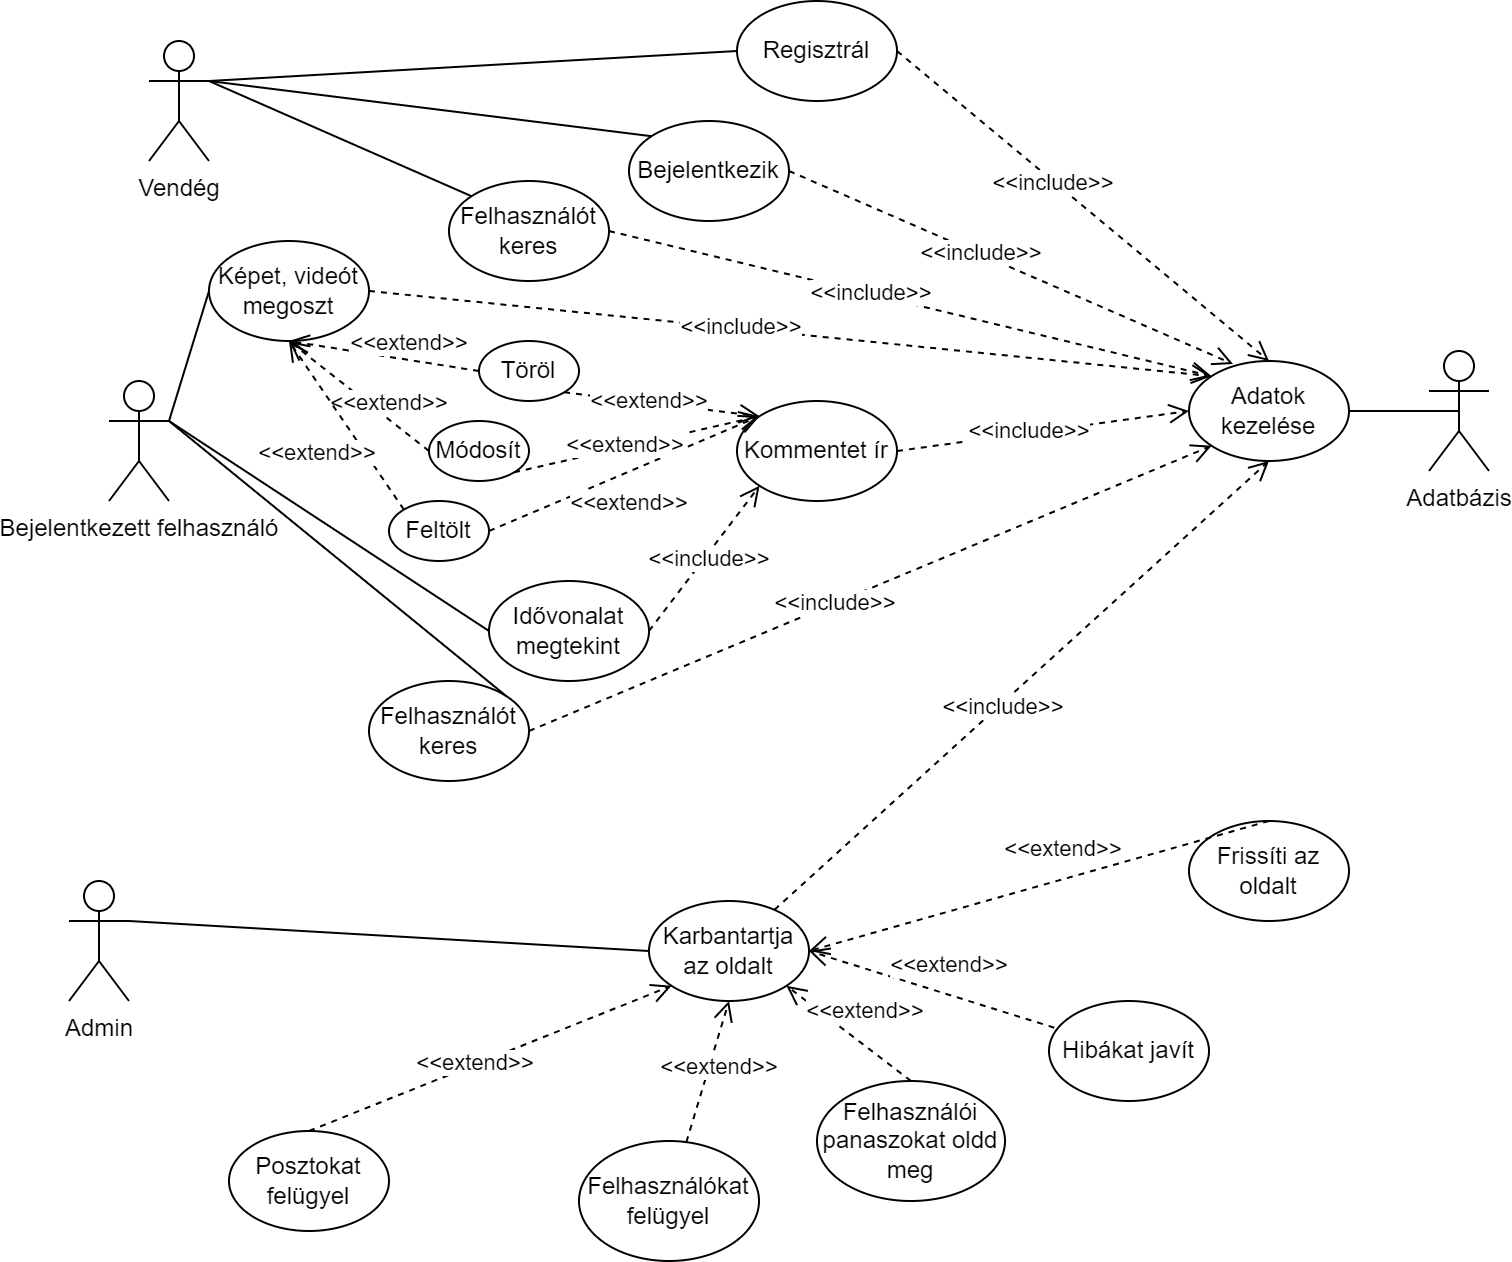

The diagram above was exported from draw.io. Its source (the exported page's mxGraphModel, read from the mxfile embedded in the PNG):
<mxGraphModel dx="823" dy="459" grid="1" gridSize="10" guides="1" tooltips="1" connect="1" arrows="1" fold="1" page="1" pageScale="1" pageWidth="827" pageHeight="1169" math="0" shadow="0">
  <root>
    <mxCell id="0" />
    <mxCell id="1" parent="0" />
    <mxCell id="VfjO3Ky_U-TvY5k8d08S-1" value="Vendég" style="shape=umlActor;verticalLabelPosition=bottom;verticalAlign=top;html=1;" vertex="1" parent="1">
      <mxGeometry x="80" y="40" width="30" height="60" as="geometry" />
    </mxCell>
    <mxCell id="VfjO3Ky_U-TvY5k8d08S-4" value="Bejelentkezett felhasználó" style="shape=umlActor;verticalLabelPosition=bottom;verticalAlign=top;html=1;" vertex="1" parent="1">
      <mxGeometry x="60" y="210" width="30" height="60" as="geometry" />
    </mxCell>
    <mxCell id="VfjO3Ky_U-TvY5k8d08S-6" value="Admin" style="shape=umlActor;verticalLabelPosition=bottom;verticalAlign=top;html=1;" vertex="1" parent="1">
      <mxGeometry x="40" y="460" width="30" height="60" as="geometry" />
    </mxCell>
    <mxCell id="VfjO3Ky_U-TvY5k8d08S-7" value="Adatbázis" style="shape=umlActor;verticalLabelPosition=bottom;verticalAlign=top;html=1;" vertex="1" parent="1">
      <mxGeometry x="720" y="195" width="30" height="60" as="geometry" />
    </mxCell>
    <mxCell id="VfjO3Ky_U-TvY5k8d08S-8" value="Regisztrál" style="ellipse;whiteSpace=wrap;html=1;" vertex="1" parent="1">
      <mxGeometry x="374" y="20" width="80" height="50" as="geometry" />
    </mxCell>
    <mxCell id="VfjO3Ky_U-TvY5k8d08S-9" value="Bejelentkezik" style="ellipse;whiteSpace=wrap;html=1;" vertex="1" parent="1">
      <mxGeometry x="320" y="80" width="80" height="50" as="geometry" />
    </mxCell>
    <mxCell id="VfjO3Ky_U-TvY5k8d08S-10" value="Adatok kezelése" style="ellipse;whiteSpace=wrap;html=1;" vertex="1" parent="1">
      <mxGeometry x="600" y="200" width="80" height="50" as="geometry" />
    </mxCell>
    <mxCell id="VfjO3Ky_U-TvY5k8d08S-19" value="" style="endArrow=none;html=1;edgeStyle=orthogonalEdgeStyle;rounded=0;exitX=1;exitY=0.5;exitDx=0;exitDy=0;entryX=0.5;entryY=0.5;entryDx=0;entryDy=0;entryPerimeter=0;" edge="1" parent="1" source="VfjO3Ky_U-TvY5k8d08S-10" target="VfjO3Ky_U-TvY5k8d08S-7">
      <mxGeometry relative="1" as="geometry">
        <mxPoint x="320" y="250" as="sourcePoint" />
        <mxPoint x="480" y="250" as="targetPoint" />
      </mxGeometry>
    </mxCell>
    <mxCell id="VfjO3Ky_U-TvY5k8d08S-22" value="&amp;lt;&amp;lt;include&amp;gt;&amp;gt;" style="html=1;verticalAlign=bottom;endArrow=open;dashed=1;endSize=8;rounded=0;entryX=0.5;entryY=0;entryDx=0;entryDy=0;exitX=1;exitY=0.5;exitDx=0;exitDy=0;" edge="1" parent="1" source="VfjO3Ky_U-TvY5k8d08S-8" target="VfjO3Ky_U-TvY5k8d08S-10">
      <mxGeometry x="-0.1169" y="-7" relative="1" as="geometry">
        <mxPoint x="440" y="250" as="sourcePoint" />
        <mxPoint x="360" y="250" as="targetPoint" />
        <mxPoint y="1" as="offset" />
      </mxGeometry>
    </mxCell>
    <mxCell id="VfjO3Ky_U-TvY5k8d08S-23" value="&amp;lt;&amp;lt;include&amp;gt;&amp;gt;" style="html=1;verticalAlign=bottom;endArrow=open;dashed=1;endSize=8;rounded=0;entryX=0.275;entryY=0.03;entryDx=0;entryDy=0;exitX=1;exitY=0.5;exitDx=0;exitDy=0;entryPerimeter=0;" edge="1" parent="1" source="VfjO3Ky_U-TvY5k8d08S-9" target="VfjO3Ky_U-TvY5k8d08S-10">
      <mxGeometry x="-0.1169" y="-7" relative="1" as="geometry">
        <mxPoint x="370" y="55" as="sourcePoint" />
        <mxPoint x="650" y="210" as="targetPoint" />
        <mxPoint y="1" as="offset" />
      </mxGeometry>
    </mxCell>
    <mxCell id="VfjO3Ky_U-TvY5k8d08S-24" value="Felhasználót keres" style="ellipse;whiteSpace=wrap;html=1;" vertex="1" parent="1">
      <mxGeometry x="230" y="110" width="80" height="50" as="geometry" />
    </mxCell>
    <mxCell id="VfjO3Ky_U-TvY5k8d08S-25" value="&amp;lt;&amp;lt;include&amp;gt;&amp;gt;" style="html=1;verticalAlign=bottom;endArrow=open;dashed=1;endSize=8;rounded=0;entryX=0;entryY=0;entryDx=0;entryDy=0;exitX=1;exitY=0.5;exitDx=0;exitDy=0;" edge="1" parent="1" source="VfjO3Ky_U-TvY5k8d08S-24" target="VfjO3Ky_U-TvY5k8d08S-10">
      <mxGeometry x="-0.1169" y="-7" relative="1" as="geometry">
        <mxPoint x="410" y="115" as="sourcePoint" />
        <mxPoint x="632" y="211.4999999999999" as="targetPoint" />
        <mxPoint y="1" as="offset" />
      </mxGeometry>
    </mxCell>
    <mxCell id="VfjO3Ky_U-TvY5k8d08S-26" value="" style="endArrow=none;html=1;rounded=0;exitX=1;exitY=0.3333333333333333;exitDx=0;exitDy=0;entryX=0;entryY=0.5;entryDx=0;entryDy=0;exitPerimeter=0;strokeWidth=1;" edge="1" parent="1" source="VfjO3Ky_U-TvY5k8d08S-1" target="VfjO3Ky_U-TvY5k8d08S-8">
      <mxGeometry relative="1" as="geometry">
        <mxPoint x="690" y="235" as="sourcePoint" />
        <mxPoint x="745" y="235" as="targetPoint" />
      </mxGeometry>
    </mxCell>
    <mxCell id="VfjO3Ky_U-TvY5k8d08S-27" value="" style="endArrow=none;html=1;rounded=0;exitX=1;exitY=0.3333333333333333;exitDx=0;exitDy=0;entryX=0;entryY=0;entryDx=0;entryDy=0;exitPerimeter=0;" edge="1" parent="1" source="VfjO3Ky_U-TvY5k8d08S-1" target="VfjO3Ky_U-TvY5k8d08S-9">
      <mxGeometry relative="1" as="geometry">
        <mxPoint x="700" y="245" as="sourcePoint" />
        <mxPoint x="755" y="245" as="targetPoint" />
      </mxGeometry>
    </mxCell>
    <mxCell id="VfjO3Ky_U-TvY5k8d08S-28" value="" style="endArrow=none;html=1;rounded=0;exitX=1;exitY=0.3333333333333333;exitDx=0;exitDy=0;entryX=0;entryY=0;entryDx=0;entryDy=0;exitPerimeter=0;strokeWidth=1;" edge="1" parent="1" source="VfjO3Ky_U-TvY5k8d08S-1" target="VfjO3Ky_U-TvY5k8d08S-24">
      <mxGeometry relative="1" as="geometry">
        <mxPoint x="120" y="70" as="sourcePoint" />
        <mxPoint x="395.7157287525381" y="72.67766952966372" as="targetPoint" />
      </mxGeometry>
    </mxCell>
    <mxCell id="VfjO3Ky_U-TvY5k8d08S-29" value="Posztokat felügyel&lt;span style=&quot;color: rgba(0, 0, 0, 0); font-family: monospace; font-size: 0px; text-align: start;&quot;&gt;%3CmxGraphModel%3E%3Croot%3E%3CmxCell%20id%3D%220%22%2F%3E%3CmxCell%20id%3D%221%22%20parent%3D%220%22%2F%3E%3CmxCell%20id%3D%222%22%20value%3D%22Posztokat%20fel%C3%BCgyel%22%20style%3D%22ellipse%3BwhiteSpace%3Dwrap%3Bhtml%3D1%3B%22%20vertex%3D%221%22%20parent%3D%221%22%3E%3CmxGeometry%20x%3D%22240%22%20y%3D%22510%22%20width%3D%2280%22%20height%3D%2250%22%20as%3D%22geometry%22%2F%3E%3C%2FmxCell%3E%3C%2Froot%3E%3C%2FmxGraphModel%3E&lt;/span&gt;" style="ellipse;whiteSpace=wrap;html=1;" vertex="1" parent="1">
      <mxGeometry x="120" y="585" width="80" height="50" as="geometry" />
    </mxCell>
    <mxCell id="VfjO3Ky_U-TvY5k8d08S-30" value="Karbantartja az oldalt" style="ellipse;whiteSpace=wrap;html=1;" vertex="1" parent="1">
      <mxGeometry x="330" y="470" width="80" height="50" as="geometry" />
    </mxCell>
    <mxCell id="VfjO3Ky_U-TvY5k8d08S-31" value="Felhasználókat felügyel" style="ellipse;whiteSpace=wrap;html=1;" vertex="1" parent="1">
      <mxGeometry x="295" y="590" width="90" height="60" as="geometry" />
    </mxCell>
    <mxCell id="VfjO3Ky_U-TvY5k8d08S-32" value="Hibákat javít" style="ellipse;whiteSpace=wrap;html=1;" vertex="1" parent="1">
      <mxGeometry x="530" y="520" width="80" height="50" as="geometry" />
    </mxCell>
    <mxCell id="VfjO3Ky_U-TvY5k8d08S-33" value="Felhasználói panaszokat oldd meg" style="ellipse;whiteSpace=wrap;html=1;" vertex="1" parent="1">
      <mxGeometry x="414" y="560" width="94" height="60" as="geometry" />
    </mxCell>
    <mxCell id="VfjO3Ky_U-TvY5k8d08S-34" value="&amp;lt;&amp;lt;extend&amp;gt;&amp;gt;" style="html=1;verticalAlign=bottom;endArrow=open;dashed=1;endSize=8;rounded=0;entryX=0;entryY=1;entryDx=0;entryDy=0;exitX=0.5;exitY=0;exitDx=0;exitDy=0;" edge="1" parent="1" source="VfjO3Ky_U-TvY5k8d08S-29" target="VfjO3Ky_U-TvY5k8d08S-30">
      <mxGeometry x="-0.1169" y="-7" relative="1" as="geometry">
        <mxPoint x="320" y="145" as="sourcePoint" />
        <mxPoint x="612.3199999999999" y="219.35000000000002" as="targetPoint" />
        <mxPoint y="1" as="offset" />
        <Array as="points" />
      </mxGeometry>
    </mxCell>
    <mxCell id="VfjO3Ky_U-TvY5k8d08S-35" value="&amp;lt;&amp;lt;extend&amp;gt;&amp;gt;" style="html=1;verticalAlign=bottom;endArrow=open;dashed=1;endSize=8;rounded=0;entryX=0.5;entryY=1;entryDx=0;entryDy=0;" edge="1" parent="1" source="VfjO3Ky_U-TvY5k8d08S-31" target="VfjO3Ky_U-TvY5k8d08S-30">
      <mxGeometry x="-0.1169" y="-7" relative="1" as="geometry">
        <mxPoint x="190" y="480" as="sourcePoint" />
        <mxPoint x="271.7157287525381" y="452.6776695296637" as="targetPoint" />
        <mxPoint y="1" as="offset" />
        <Array as="points" />
      </mxGeometry>
    </mxCell>
    <mxCell id="VfjO3Ky_U-TvY5k8d08S-36" value="&amp;lt;&amp;lt;extend&amp;gt;&amp;gt;" style="html=1;verticalAlign=bottom;endArrow=open;dashed=1;endSize=8;rounded=0;entryX=1;entryY=1;entryDx=0;entryDy=0;exitX=0.5;exitY=0;exitDx=0;exitDy=0;" edge="1" parent="1" source="VfjO3Ky_U-TvY5k8d08S-33" target="VfjO3Ky_U-TvY5k8d08S-30">
      <mxGeometry x="-0.1169" y="-7" relative="1" as="geometry">
        <mxPoint x="273.82522608121826" y="510.58257972927277" as="sourcePoint" />
        <mxPoint x="300" y="460" as="targetPoint" />
        <mxPoint y="1" as="offset" />
        <Array as="points" />
      </mxGeometry>
    </mxCell>
    <mxCell id="VfjO3Ky_U-TvY5k8d08S-37" value="&amp;lt;&amp;lt;extend&amp;gt;&amp;gt;" style="html=1;verticalAlign=bottom;endArrow=open;dashed=1;endSize=8;rounded=0;entryX=1;entryY=0.5;entryDx=0;entryDy=0;exitX=0.033;exitY=0.267;exitDx=0;exitDy=0;exitPerimeter=0;" edge="1" parent="1" source="VfjO3Ky_U-TvY5k8d08S-32" target="VfjO3Ky_U-TvY5k8d08S-30">
      <mxGeometry x="-0.1169" y="-7" relative="1" as="geometry">
        <mxPoint x="283.82522608121826" y="520.5825797292728" as="sourcePoint" />
        <mxPoint x="310" y="470" as="targetPoint" />
        <mxPoint y="1" as="offset" />
        <Array as="points" />
      </mxGeometry>
    </mxCell>
    <mxCell id="VfjO3Ky_U-TvY5k8d08S-38" value="" style="endArrow=none;html=1;rounded=0;exitX=1;exitY=0.3333333333333333;exitDx=0;exitDy=0;entryX=0;entryY=0.5;entryDx=0;entryDy=0;exitPerimeter=0;strokeWidth=1;" edge="1" parent="1" source="VfjO3Ky_U-TvY5k8d08S-6" target="VfjO3Ky_U-TvY5k8d08S-30">
      <mxGeometry relative="1" as="geometry">
        <mxPoint x="120" y="70" as="sourcePoint" />
        <mxPoint x="395.7157287525381" y="72.67766952966372" as="targetPoint" />
      </mxGeometry>
    </mxCell>
    <mxCell id="VfjO3Ky_U-TvY5k8d08S-40" value="&amp;lt;&amp;lt;include&amp;gt;&amp;gt;" style="html=1;verticalAlign=bottom;endArrow=open;dashed=1;endSize=8;rounded=0;entryX=0.5;entryY=1;entryDx=0;entryDy=0;" edge="1" parent="1" source="VfjO3Ky_U-TvY5k8d08S-30" target="VfjO3Ky_U-TvY5k8d08S-10">
      <mxGeometry x="-0.1169" y="-7" relative="1" as="geometry">
        <mxPoint x="320" y="145" as="sourcePoint" />
        <mxPoint x="612.3199999999999" y="219.35000000000002" as="targetPoint" />
        <mxPoint y="1" as="offset" />
      </mxGeometry>
    </mxCell>
    <mxCell id="VfjO3Ky_U-TvY5k8d08S-42" value="Frissíti az oldalt" style="ellipse;whiteSpace=wrap;html=1;" vertex="1" parent="1">
      <mxGeometry x="600" y="430" width="80" height="50" as="geometry" />
    </mxCell>
    <mxCell id="VfjO3Ky_U-TvY5k8d08S-43" value="&amp;lt;&amp;lt;extend&amp;gt;&amp;gt;" style="html=1;verticalAlign=bottom;endArrow=open;dashed=1;endSize=8;rounded=0;entryX=1;entryY=0.5;entryDx=0;entryDy=0;exitX=0.5;exitY=0;exitDx=0;exitDy=0;" edge="1" parent="1" source="VfjO3Ky_U-TvY5k8d08S-42" target="VfjO3Ky_U-TvY5k8d08S-30">
      <mxGeometry x="-0.1169" y="-7" relative="1" as="geometry">
        <mxPoint x="118.82522608121826" y="625.5825797292728" as="sourcePoint" />
        <mxPoint x="165" y="530" as="targetPoint" />
        <mxPoint y="1" as="offset" />
        <Array as="points" />
      </mxGeometry>
    </mxCell>
    <mxCell id="VfjO3Ky_U-TvY5k8d08S-45" value="Felhasználót keres" style="ellipse;whiteSpace=wrap;html=1;" vertex="1" parent="1">
      <mxGeometry x="190" y="360" width="80" height="50" as="geometry" />
    </mxCell>
    <mxCell id="VfjO3Ky_U-TvY5k8d08S-46" value="Idővonalat megtekint" style="ellipse;whiteSpace=wrap;html=1;" vertex="1" parent="1">
      <mxGeometry x="250" y="310" width="80" height="50" as="geometry" />
    </mxCell>
    <mxCell id="VfjO3Ky_U-TvY5k8d08S-47" value="Képet, videót megoszt" style="ellipse;whiteSpace=wrap;html=1;" vertex="1" parent="1">
      <mxGeometry x="110" y="140" width="80" height="50" as="geometry" />
    </mxCell>
    <mxCell id="VfjO3Ky_U-TvY5k8d08S-48" value="Kommentet ír" style="ellipse;whiteSpace=wrap;html=1;" vertex="1" parent="1">
      <mxGeometry x="374" y="220" width="80" height="50" as="geometry" />
    </mxCell>
    <mxCell id="VfjO3Ky_U-TvY5k8d08S-49" value="&amp;lt;&amp;lt;include&amp;gt;&amp;gt;" style="html=1;verticalAlign=bottom;endArrow=open;dashed=1;endSize=8;rounded=0;entryX=0;entryY=1;entryDx=0;entryDy=0;exitX=1;exitY=0.5;exitDx=0;exitDy=0;" edge="1" parent="1" source="VfjO3Ky_U-TvY5k8d08S-46" target="VfjO3Ky_U-TvY5k8d08S-48">
      <mxGeometry x="-0.1169" y="-7" relative="1" as="geometry">
        <mxPoint x="320" y="145" as="sourcePoint" />
        <mxPoint x="612.3199999999999" y="219.35000000000002" as="targetPoint" />
        <mxPoint y="1" as="offset" />
      </mxGeometry>
    </mxCell>
    <mxCell id="VfjO3Ky_U-TvY5k8d08S-50" value="&amp;lt;&amp;lt;include&amp;gt;&amp;gt;" style="html=1;verticalAlign=bottom;endArrow=open;dashed=1;endSize=8;rounded=0;entryX=0;entryY=0.5;entryDx=0;entryDy=0;exitX=1;exitY=0.5;exitDx=0;exitDy=0;" edge="1" parent="1" source="VfjO3Ky_U-TvY5k8d08S-48" target="VfjO3Ky_U-TvY5k8d08S-10">
      <mxGeometry x="-0.1169" y="-7" relative="1" as="geometry">
        <mxPoint x="320" y="145" as="sourcePoint" />
        <mxPoint x="612.3199999999999" y="219.35000000000002" as="targetPoint" />
        <mxPoint y="1" as="offset" />
      </mxGeometry>
    </mxCell>
    <mxCell id="VfjO3Ky_U-TvY5k8d08S-51" value="&amp;lt;&amp;lt;include&amp;gt;&amp;gt;" style="html=1;verticalAlign=bottom;endArrow=open;dashed=1;endSize=8;rounded=0;entryX=0;entryY=0;entryDx=0;entryDy=0;exitX=1;exitY=0.5;exitDx=0;exitDy=0;" edge="1" parent="1" source="VfjO3Ky_U-TvY5k8d08S-47" target="VfjO3Ky_U-TvY5k8d08S-10">
      <mxGeometry x="-0.1169" y="-7" relative="1" as="geometry">
        <mxPoint x="330" y="155" as="sourcePoint" />
        <mxPoint x="622.3199999999999" y="229.35000000000002" as="targetPoint" />
        <mxPoint y="1" as="offset" />
      </mxGeometry>
    </mxCell>
    <mxCell id="VfjO3Ky_U-TvY5k8d08S-52" value="" style="endArrow=none;html=1;rounded=0;exitX=1;exitY=0.3333333333333333;exitDx=0;exitDy=0;entryX=0;entryY=0.5;entryDx=0;entryDy=0;exitPerimeter=0;strokeWidth=1;" edge="1" parent="1" source="VfjO3Ky_U-TvY5k8d08S-4" target="VfjO3Ky_U-TvY5k8d08S-47">
      <mxGeometry relative="1" as="geometry">
        <mxPoint x="120" y="70" as="sourcePoint" />
        <mxPoint x="251.7157287525382" y="127.3223304703364" as="targetPoint" />
      </mxGeometry>
    </mxCell>
    <mxCell id="VfjO3Ky_U-TvY5k8d08S-53" value="" style="endArrow=none;html=1;rounded=0;exitX=1;exitY=0.3333333333333333;exitDx=0;exitDy=0;entryX=1;entryY=0;entryDx=0;entryDy=0;exitPerimeter=0;strokeWidth=1;" edge="1" parent="1" source="VfjO3Ky_U-TvY5k8d08S-4" target="VfjO3Ky_U-TvY5k8d08S-45">
      <mxGeometry relative="1" as="geometry">
        <mxPoint x="130" y="80" as="sourcePoint" />
        <mxPoint x="261.7157287525382" y="137.3223304703364" as="targetPoint" />
      </mxGeometry>
    </mxCell>
    <mxCell id="VfjO3Ky_U-TvY5k8d08S-54" value="" style="endArrow=none;html=1;rounded=0;exitX=1;exitY=0.3333333333333333;exitDx=0;exitDy=0;entryX=0;entryY=0.5;entryDx=0;entryDy=0;exitPerimeter=0;strokeWidth=1;" edge="1" parent="1" source="VfjO3Ky_U-TvY5k8d08S-4" target="VfjO3Ky_U-TvY5k8d08S-46">
      <mxGeometry relative="1" as="geometry">
        <mxPoint x="140" y="90" as="sourcePoint" />
        <mxPoint x="271.7157287525382" y="147.3223304703364" as="targetPoint" />
      </mxGeometry>
    </mxCell>
    <mxCell id="VfjO3Ky_U-TvY5k8d08S-55" value="&amp;lt;&amp;lt;include&amp;gt;&amp;gt;" style="html=1;verticalAlign=bottom;endArrow=open;dashed=1;endSize=8;rounded=0;entryX=0;entryY=1;entryDx=0;entryDy=0;exitX=1;exitY=0.5;exitDx=0;exitDy=0;" edge="1" parent="1" source="VfjO3Ky_U-TvY5k8d08S-45" target="VfjO3Ky_U-TvY5k8d08S-10">
      <mxGeometry x="-0.1169" y="-7" relative="1" as="geometry">
        <mxPoint x="320" y="145" as="sourcePoint" />
        <mxPoint x="621.7157287525381" y="217.32233047033628" as="targetPoint" />
        <mxPoint y="1" as="offset" />
      </mxGeometry>
    </mxCell>
    <mxCell id="VfjO3Ky_U-TvY5k8d08S-56" value="Feltölt" style="ellipse;whiteSpace=wrap;html=1;" vertex="1" parent="1">
      <mxGeometry x="200" y="270" width="50" height="30" as="geometry" />
    </mxCell>
    <mxCell id="VfjO3Ky_U-TvY5k8d08S-57" value="Töröl" style="ellipse;whiteSpace=wrap;html=1;" vertex="1" parent="1">
      <mxGeometry x="245" y="190" width="50" height="30" as="geometry" />
    </mxCell>
    <mxCell id="VfjO3Ky_U-TvY5k8d08S-58" value="Módosít" style="ellipse;whiteSpace=wrap;html=1;" vertex="1" parent="1">
      <mxGeometry x="220" y="230" width="50" height="30" as="geometry" />
    </mxCell>
    <mxCell id="VfjO3Ky_U-TvY5k8d08S-59" value="&amp;lt;&amp;lt;extend&amp;gt;&amp;gt;" style="html=1;verticalAlign=bottom;endArrow=open;dashed=1;endSize=8;rounded=0;exitX=0;exitY=0.5;exitDx=0;exitDy=0;entryX=0.5;entryY=1;entryDx=0;entryDy=0;" edge="1" parent="1" source="VfjO3Ky_U-TvY5k8d08S-58" target="VfjO3Ky_U-TvY5k8d08S-47">
      <mxGeometry x="-0.4385" y="1" relative="1" as="geometry">
        <mxPoint x="442.6400000000001" y="493.35" as="sourcePoint" />
        <mxPoint x="150" y="180" as="targetPoint" />
        <mxPoint as="offset" />
        <Array as="points" />
      </mxGeometry>
    </mxCell>
    <mxCell id="VfjO3Ky_U-TvY5k8d08S-60" value="&amp;lt;&amp;lt;extend&amp;gt;&amp;gt;" style="html=1;verticalAlign=bottom;endArrow=open;dashed=1;endSize=8;rounded=0;exitX=0;exitY=0.5;exitDx=0;exitDy=0;entryX=0.5;entryY=1;entryDx=0;entryDy=0;" edge="1" parent="1" source="VfjO3Ky_U-TvY5k8d08S-57" target="VfjO3Ky_U-TvY5k8d08S-47">
      <mxGeometry x="-0.2649" y="1" relative="1" as="geometry">
        <mxPoint x="202.6776695296636" y="155.60660171779818" as="sourcePoint" />
        <mxPoint x="150" y="180" as="targetPoint" />
        <mxPoint x="1" as="offset" />
        <Array as="points" />
      </mxGeometry>
    </mxCell>
    <mxCell id="VfjO3Ky_U-TvY5k8d08S-61" value="&amp;lt;&amp;lt;extend&amp;gt;&amp;gt;" style="html=1;verticalAlign=bottom;endArrow=open;dashed=1;endSize=8;rounded=0;exitX=0;exitY=0;exitDx=0;exitDy=0;entryX=0.5;entryY=1;entryDx=0;entryDy=0;" edge="1" parent="1" source="VfjO3Ky_U-TvY5k8d08S-56" target="VfjO3Ky_U-TvY5k8d08S-47">
      <mxGeometry x="-0.2111" y="25" relative="1" as="geometry">
        <mxPoint x="212.6776695296636" y="165.60660171779818" as="sourcePoint" />
        <mxPoint x="200" y="190" as="targetPoint" />
        <mxPoint as="offset" />
        <Array as="points" />
      </mxGeometry>
    </mxCell>
    <mxCell id="VfjO3Ky_U-TvY5k8d08S-62" value="&amp;lt;&amp;lt;extend&amp;gt;&amp;gt;" style="html=1;verticalAlign=bottom;endArrow=open;dashed=1;endSize=8;rounded=0;exitX=1;exitY=0.5;exitDx=0;exitDy=0;entryX=0;entryY=0;entryDx=0;entryDy=0;" edge="1" parent="1" source="VfjO3Ky_U-TvY5k8d08S-56" target="VfjO3Ky_U-TvY5k8d08S-48">
      <mxGeometry x="-0.0963" y="-23" relative="1" as="geometry">
        <mxPoint x="207.3223304703364" y="239.39339828220193" as="sourcePoint" />
        <mxPoint x="380" y="250" as="targetPoint" />
        <mxPoint as="offset" />
        <Array as="points" />
      </mxGeometry>
    </mxCell>
    <mxCell id="VfjO3Ky_U-TvY5k8d08S-63" value="&amp;lt;&amp;lt;extend&amp;gt;&amp;gt;" style="html=1;verticalAlign=bottom;endArrow=open;dashed=1;endSize=8;rounded=0;entryX=0;entryY=0;entryDx=0;entryDy=0;exitX=1;exitY=1;exitDx=0;exitDy=0;" edge="1" parent="1" source="VfjO3Ky_U-TvY5k8d08S-57" target="VfjO3Ky_U-TvY5k8d08S-48">
      <mxGeometry x="-0.1169" y="-7" relative="1" as="geometry">
        <mxPoint x="310" y="215" as="sourcePoint" />
        <mxPoint x="200" y="165" as="targetPoint" />
        <mxPoint y="1" as="offset" />
        <Array as="points" />
      </mxGeometry>
    </mxCell>
    <mxCell id="VfjO3Ky_U-TvY5k8d08S-64" value="&amp;lt;&amp;lt;extend&amp;gt;&amp;gt;" style="html=1;verticalAlign=bottom;endArrow=open;dashed=1;endSize=8;rounded=0;entryX=0;entryY=0;entryDx=0;entryDy=0;exitX=1;exitY=1;exitDx=0;exitDy=0;" edge="1" parent="1" source="VfjO3Ky_U-TvY5k8d08S-58" target="VfjO3Ky_U-TvY5k8d08S-48">
      <mxGeometry x="-0.1169" y="-7" relative="1" as="geometry">
        <mxPoint x="230" y="220" as="sourcePoint" />
        <mxPoint x="188.2842712474618" y="182.6776695296636" as="targetPoint" />
        <mxPoint y="1" as="offset" />
        <Array as="points" />
      </mxGeometry>
    </mxCell>
  </root>
</mxGraphModel>